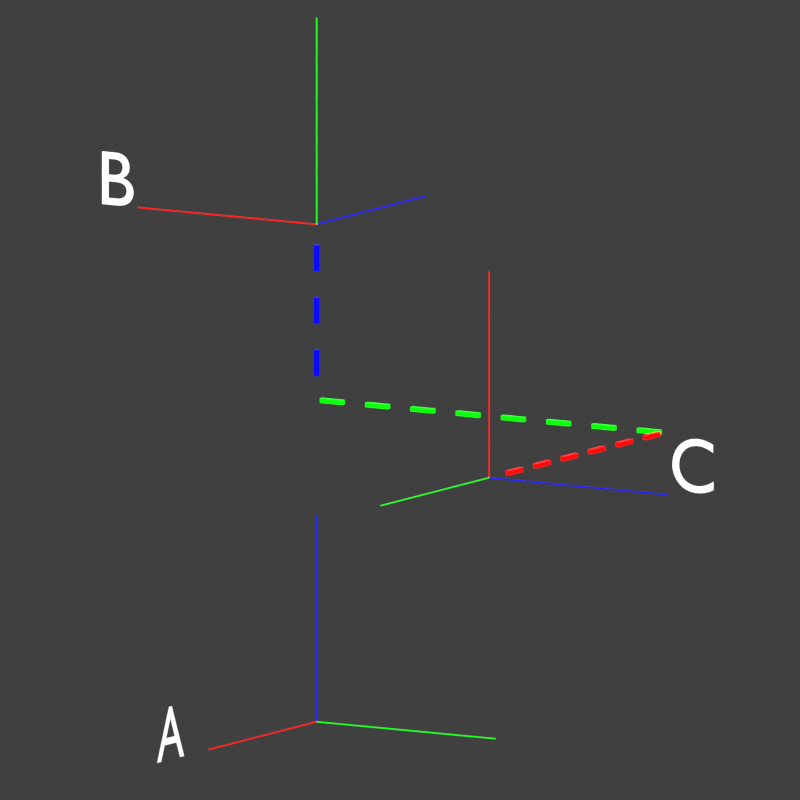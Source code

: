 # Source: Frames.blend  (saved by Blender 3.2.14; exported with 4.5.12 LTS)
import bpy
from mathutils import Matrix  # noqa: F401  (used for matrix-valued properties, if any)

bpy.ops.wm.read_factory_settings(use_empty=True)
scene = bpy.context.scene
scene.name = 'Scene'

# ---- collections
col_collection = bpy.data.collections.new('Collection'); scene.collection.children.link(col_collection)

# ---- materials (node trees are filled in below, after node groups)
mat_x = bpy.data.materials.new('X')
mat_x.use_transparent_shadow = False
mat_x.line_color = (1.0, 0.0, 0.0, 0.0)
mat_y = bpy.data.materials.new('Y')
mat_y.use_transparent_shadow = False
mat_y.line_color = (0.0, 1.0, 0.0, 0.0)
mat_z = bpy.data.materials.new('Z')
mat_z.use_transparent_shadow = False
mat_z.line_color = (0.0, 0.0, 1.0, 0.0)
mat_text = bpy.data.materials.new('Text')
mat_text.use_transparent_shadow = False

# ---- material node trees
mat_x.use_nodes = True; mat_x.node_tree.nodes.clear()
_N = mat_x.node_tree.nodes; _L = mat_x.node_tree.links
n0 = _N.new('ShaderNodeBsdfPrincipled'); n0.name = 'Principled BSDF'; n0.location = (10, 300)
n0.distribution = 'GGX'
n0.subsurface_method = 'RANDOM_WALK_SKIN'
n0.inputs[0].default_value = (1.0, 0.0, 0.0, 1.0)
n0.inputs[3].default_value = 1.45
n0.inputs[27].default_value = (1.0, 0.0, 0.0, 1.0)
n0.inputs[28].default_value = 1.0
n1 = _N.new('ShaderNodeOutputMaterial'); n1.name = 'Material Output'; n1.location = (300, 300)
_L.new(n0.outputs[0], n1.inputs[0])
n1.is_active_output = True
mat_y.use_nodes = True; mat_y.node_tree.nodes.clear()
_N = mat_y.node_tree.nodes; _L = mat_y.node_tree.links
n0 = _N.new('ShaderNodeBsdfPrincipled'); n0.name = 'Principled BSDF'; n0.location = (10, 300)
n0.distribution = 'GGX'
n0.subsurface_method = 'RANDOM_WALK_SKIN'
n0.inputs[0].default_value = (0.0, 1.0, 0.0, 1.0)
n0.inputs[3].default_value = 1.45
n0.inputs[27].default_value = (0.0, 1.0, 0.0, 1.0)
n0.inputs[28].default_value = 1.0
n1 = _N.new('ShaderNodeOutputMaterial'); n1.name = 'Material Output'; n1.location = (300, 300)
_L.new(n0.outputs[0], n1.inputs[0])
n1.is_active_output = True
mat_z.use_nodes = True; mat_z.node_tree.nodes.clear()
_N = mat_z.node_tree.nodes; _L = mat_z.node_tree.links
n0 = _N.new('ShaderNodeBsdfPrincipled'); n0.name = 'Principled BSDF'; n0.location = (10, 300)
n0.distribution = 'GGX'
n0.subsurface_method = 'RANDOM_WALK_SKIN'
n0.inputs[0].default_value = (0.0, 0.0, 1.0, 1.0)
n0.inputs[3].default_value = 1.45
n0.inputs[27].default_value = (0.0, 0.0, 1.0, 1.0)
n0.inputs[28].default_value = 1.0
n1 = _N.new('ShaderNodeOutputMaterial'); n1.name = 'Material Output'; n1.location = (300, 300)
_L.new(n0.outputs[0], n1.inputs[0])
n1.is_active_output = True
mat_text.use_nodes = True; mat_text.node_tree.nodes.clear()
_N = mat_text.node_tree.nodes; _L = mat_text.node_tree.links
n0 = _N.new('ShaderNodeBsdfPrincipled'); n0.name = 'Principled BSDF'; n0.location = (10, 300)
n0.distribution = 'GGX'
n0.subsurface_method = 'RANDOM_WALK_SKIN'
n0.inputs[3].default_value = 1.45
n0.inputs[28].default_value = 1.0
n1 = _N.new('ShaderNodeOutputMaterial'); n1.name = 'Material Output'; n1.location = (300, 300)
_L.new(n0.outputs[0], n1.inputs[0])
n1.is_active_output = True

# ---- world
world_world = bpy.data.worlds.new('World'); scene.world = world_world
world_world.use_nodes = True; world_world.node_tree.nodes.clear()
_N = world_world.node_tree.nodes; _L = world_world.node_tree.links
n0 = _N.new('ShaderNodeOutputWorld'); n0.name = 'World Output'; n0.location = (300, 300)
n1 = _N.new('ShaderNodeBackground'); n1.name = 'Background'; n1.location = (10, 300)
n1.inputs[0].default_value = (0.05088, 0.05088, 0.05088, 1.0)
_L.new(n1.outputs[0], n0.inputs[0])
n0.is_active_output = True
world_world.color = (0.05088, 0.05088, 0.05088)
world_world.use_sun_shadow = False
world_world.sun_shadow_jitter_overblur = 0.0

# ---- cameras
cam_camera_001 = bpy.data.cameras.new('Camera.001')
cam_camera_001.type = 'ORTHO'
cam_camera_001.ortho_scale = 1.2
cam_camera_001.show_safe_areas = True

# ---- lights
light_light = bpy.data.lights.new('Light', 'POINT')
light_light.transmission_factor = 0.0
light_light.energy = 1000.0
light_light.shadow_soft_size = 0.1
light_light.shadow_maximum_resolution = 0.006
light_light.use_absolute_resolution = True
light_sun = bpy.data.lights.new('Sun', 'SUN')
light_sun.transmission_factor = 0.0
light_sun.energy = 1.0
light_sun.shadow_soft_size = 0.125

# ---- meshes
me_cylinder_001 = bpy.data.meshes.new('Cylinder.001')
me_cylinder_001.from_pydata([(0.0, 0.5428, 1.431e-06), (0.0, 0.5428, 2.0), (0.4701, -0.2714, 1.431e-06), (0.4701, -0.2714, 2.0), (-0.4701, -0.2714, 1.431e-06), (-0.4701, -0.2714, 2.0), (0.0005416, 0.5428, 6.229e-06), (162.4, 0.5429, 6.229e-06), (0.0005416, -0.2714, -0.005784), (162.4, -0.2714, -0.005784), (0.0005416, -0.2714, 0.005797), (162.4, -0.2714, 0.005797), (0.0, -0.0001162, 0.006686), (0.0, -162.4, 0.006686), (0.4701, -0.0001161, -0.003343), (0.4701, -162.4, -0.003343), (-0.4701, -0.0001161, -0.003343), (-0.4701, -162.4, -0.003343)], [], [(0, 1, 3, 2), (2, 3, 5, 4), (3, 1, 5), (4, 5, 1, 0), (0, 2, 4), (6, 7, 9, 8), (8, 9, 11, 10), (9, 7, 11), (10, 11, 7, 6), (6, 8, 10), (12, 13, 15, 14), (14, 15, 17, 16), (15, 13, 17), (16, 17, 13, 12), (12, 14, 16)])
me_cylinder_001.polygons.foreach_set('material_index', [2, 2, 2, 2, 0, 1, 1, 1, 1, 0, 0, 0, 0, 0, 0])
_uv = me_cylinder_001.uv_layers.new(name='UVMap')
_uv.uv.foreach_set('vector', [1.0, 0.5, 1.0, 1.0, 0.6667, 1.0, 0.6667, 0.5, 0.6667, 0.5, 0.6667, 1.0, 0.3333, 1.0, 0.3333, 0.5, 0.4578, 0.13, 0.25, 0.49, 0.04215, 0.13, 0.3333, 0.5, 0.3333, 1.0, -5.96e-08, 1.0, -5.96e-08, 0.5, 0.75, 0.49, 0.9578, 0.13, 0.5422, 0.13, 1.0, 0.5, 1.0, 1.0, 0.6667, 1.0, 0.6667, 0.5, 0.6667, 0.5, 0.6667, 1.0, 0.3333, 1.0, 0.3333, 0.5, 0.4578, 0.13, 0.25, 0.49, 0.04215, 0.13, 0.3333, 0.5, 0.3333, 1.0, -5.96e-08, 1.0, -5.96e-08, 0.5, 0.75, 0.49, 0.9578, 0.13, 0.5422, 0.13, 1.0, 0.5, 1.0, 1.0, 0.6667, 1.0, 0.6667, 0.5, 0.6667, 0.5, 0.6667, 1.0, 0.3333, 1.0, 0.3333, 0.5, 0.4578, 0.13, 0.25, 0.49, 0.04215, 0.13, 0.3333, 0.5, 0.3333, 1.0, -5.96e-08, 1.0, -5.96e-08, 0.5, 0.75, 0.49, 0.9578, 0.13, 0.5422, 0.13])
me_cylinder_001.materials.append(mat_x)
me_cylinder_001.materials.append(mat_y)
me_cylinder_001.materials.append(mat_z)
me_cylinder_001.update()
me_cylinder_002 = bpy.data.meshes.new('Cylinder.002')
me_cylinder_002.from_pydata([(0.0, 0.5428, 1.431e-06), (0.0, 0.5428, 2.0), (0.4701, -0.2714, 1.431e-06), (0.4701, -0.2714, 2.0), (-0.4701, -0.2714, 1.431e-06), (-0.4701, -0.2714, 2.0), (0.0005416, 0.5428, 6.229e-06), (162.4, 0.5429, 6.229e-06), (0.0005416, -0.2714, -0.005784), (162.4, -0.2714, -0.005784), (0.0005416, -0.2714, 0.005797), (162.4, -0.2714, 0.005797), (0.0, -0.0001162, 0.006686), (0.0, -162.4, 0.006686), (0.4701, -0.0001161, -0.003343), (0.4701, -162.4, -0.003343), (-0.4701, -0.0001161, -0.003343), (-0.4701, -162.4, -0.003343)], [], [(0, 1, 3, 2), (2, 3, 5, 4), (3, 1, 5), (4, 5, 1, 0), (0, 2, 4), (6, 7, 9, 8), (8, 9, 11, 10), (9, 7, 11), (10, 11, 7, 6), (6, 8, 10), (12, 13, 15, 14), (14, 15, 17, 16), (15, 13, 17), (16, 17, 13, 12), (12, 14, 16)])
me_cylinder_002.polygons.foreach_set('material_index', [2, 2, 2, 2, 0, 1, 1, 1, 1, 0, 0, 0, 0, 0, 0])
_uv = me_cylinder_002.uv_layers.new(name='UVMap')
_uv.uv.foreach_set('vector', [1.0, 0.5, 1.0, 1.0, 0.6667, 1.0, 0.6667, 0.5, 0.6667, 0.5, 0.6667, 1.0, 0.3333, 1.0, 0.3333, 0.5, 0.4578, 0.13, 0.25, 0.49, 0.04215, 0.13, 0.3333, 0.5, 0.3333, 1.0, -5.96e-08, 1.0, -5.96e-08, 0.5, 0.75, 0.49, 0.9578, 0.13, 0.5422, 0.13, 1.0, 0.5, 1.0, 1.0, 0.6667, 1.0, 0.6667, 0.5, 0.6667, 0.5, 0.6667, 1.0, 0.3333, 1.0, 0.3333, 0.5, 0.4578, 0.13, 0.25, 0.49, 0.04215, 0.13, 0.3333, 0.5, 0.3333, 1.0, -5.96e-08, 1.0, -5.96e-08, 0.5, 0.75, 0.49, 0.9578, 0.13, 0.5422, 0.13, 1.0, 0.5, 1.0, 1.0, 0.6667, 1.0, 0.6667, 0.5, 0.6667, 0.5, 0.6667, 1.0, 0.3333, 1.0, 0.3333, 0.5, 0.4578, 0.13, 0.25, 0.49, 0.04215, 0.13, 0.3333, 0.5, 0.3333, 1.0, -5.96e-08, 1.0, -5.96e-08, 0.5, 0.75, 0.49, 0.9578, 0.13, 0.5422, 0.13])
me_cylinder_002.materials.append(mat_x)
me_cylinder_002.materials.append(mat_y)
me_cylinder_002.materials.append(mat_z)
me_cylinder_002.update()
me_cylinder_003 = bpy.data.meshes.new('Cylinder.003')
me_cylinder_003.from_pydata([(0.0, 0.5428, 1.431e-06), (0.0, 0.5428, 2.0), (0.4701, -0.2714, 1.431e-06), (0.4701, -0.2714, 2.0), (-0.4701, -0.2714, 1.431e-06), (-0.4701, -0.2714, 2.0), (0.0005416, 0.5428, 6.229e-06), (162.4, 0.5429, 6.229e-06), (0.0005416, -0.2714, -0.005784), (162.4, -0.2714, -0.005784), (0.0005416, -0.2714, 0.005797), (162.4, -0.2714, 0.005797), (0.0, -0.0001162, 0.006686), (0.0, -162.4, 0.006686), (0.4701, -0.0001161, -0.003343), (0.4701, -162.4, -0.003343), (-0.4701, -0.0001161, -0.003343), (-0.4701, -162.4, -0.003343)], [], [(0, 1, 3, 2), (2, 3, 5, 4), (3, 1, 5), (4, 5, 1, 0), (0, 2, 4), (6, 7, 9, 8), (8, 9, 11, 10), (9, 7, 11), (10, 11, 7, 6), (6, 8, 10), (12, 13, 15, 14), (14, 15, 17, 16), (15, 13, 17), (16, 17, 13, 12), (12, 14, 16)])
me_cylinder_003.polygons.foreach_set('material_index', [2, 2, 2, 2, 0, 1, 1, 1, 1, 0, 0, 0, 0, 0, 0])
_uv = me_cylinder_003.uv_layers.new(name='UVMap')
_uv.uv.foreach_set('vector', [1.0, 0.5, 1.0, 1.0, 0.6667, 1.0, 0.6667, 0.5, 0.6667, 0.5, 0.6667, 1.0, 0.3333, 1.0, 0.3333, 0.5, 0.4578, 0.13, 0.25, 0.49, 0.04215, 0.13, 0.3333, 0.5, 0.3333, 1.0, -5.96e-08, 1.0, -5.96e-08, 0.5, 0.75, 0.49, 0.9578, 0.13, 0.5422, 0.13, 1.0, 0.5, 1.0, 1.0, 0.6667, 1.0, 0.6667, 0.5, 0.6667, 0.5, 0.6667, 1.0, 0.3333, 1.0, 0.3333, 0.5, 0.4578, 0.13, 0.25, 0.49, 0.04215, 0.13, 0.3333, 0.5, 0.3333, 1.0, -5.96e-08, 1.0, -5.96e-08, 0.5, 0.75, 0.49, 0.9578, 0.13, 0.5422, 0.13, 1.0, 0.5, 1.0, 1.0, 0.6667, 1.0, 0.6667, 0.5, 0.6667, 0.5, 0.6667, 1.0, 0.3333, 1.0, 0.3333, 0.5, 0.4578, 0.13, 0.25, 0.49, 0.04215, 0.13, 0.3333, 0.5, 0.3333, 1.0, -5.96e-08, 1.0, -5.96e-08, 0.5, 0.75, 0.49, 0.9578, 0.13, 0.5422, 0.13])
me_cylinder_003.materials.append(mat_x)
me_cylinder_003.materials.append(mat_y)
me_cylinder_003.materials.append(mat_z)
me_cylinder_003.update()
me_cube = bpy.data.meshes.new('Cube')
me_cube.from_pydata([(-0.003452, -0.003452, -0.01985), (-0.003452, -0.003452, 0.01985), (-0.003452, 0.003452, -0.01985), (-0.003452, 0.003452, 0.01985), (0.003452, -0.003452, -0.01985), (0.003452, -0.003452, 0.01985), (0.003452, 0.003452, -0.01985), (0.003452, 0.003452, 0.01985)], [], [(0, 1, 3, 2), (2, 3, 7, 6), (6, 7, 5, 4), (4, 5, 1, 0), (2, 6, 4, 0), (7, 3, 1, 5)])
_uv = me_cube.uv_layers.new(name='UVMap')
_uv.uv.foreach_set('vector', [0.375, 0.0, 0.625, 0.0, 0.625, 0.25, 0.375, 0.25, 0.375, 0.25, 0.625, 0.25, 0.625, 0.5, 0.375, 0.5, 0.375, 0.5, 0.625, 0.5, 0.625, 0.75, 0.375, 0.75, 0.375, 0.75, 0.625, 0.75, 0.625, 1.0, 0.375, 1.0, 0.125, 0.5, 0.375, 0.5, 0.375, 0.75, 0.125, 0.75, 0.625, 0.5, 0.875, 0.5, 0.875, 0.75, 0.625, 0.75])
me_cube.materials.append(mat_z)
me_cube.update()
me_cube_007 = bpy.data.meshes.new('Cube.007')
me_cube_007.from_pydata([(-0.003452, -0.003452, -0.01985), (-0.003452, -0.003452, 0.01985), (-0.003452, 0.003452, -0.01985), (-0.003452, 0.003452, 0.01985), (0.003452, -0.003452, -0.01985), (0.003452, -0.003452, 0.01985), (0.003452, 0.003452, -0.01985), (0.003452, 0.003452, 0.01985)], [], [(0, 1, 3, 2), (2, 3, 7, 6), (6, 7, 5, 4), (4, 5, 1, 0), (2, 6, 4, 0), (7, 3, 1, 5)])
_uv = me_cube_007.uv_layers.new(name='UVMap')
_uv.uv.foreach_set('vector', [0.375, 0.0, 0.625, 0.0, 0.625, 0.25, 0.375, 0.25, 0.375, 0.25, 0.625, 0.25, 0.625, 0.5, 0.375, 0.5, 0.375, 0.5, 0.625, 0.5, 0.625, 0.75, 0.375, 0.75, 0.375, 0.75, 0.625, 0.75, 0.625, 1.0, 0.375, 1.0, 0.125, 0.5, 0.375, 0.5, 0.375, 0.75, 0.125, 0.75, 0.625, 0.5, 0.875, 0.5, 0.875, 0.75, 0.625, 0.75])
me_cube_007.materials.append(mat_y)
me_cube_007.update()
me_cube_008 = bpy.data.meshes.new('Cube.008')
me_cube_008.from_pydata([(-0.003452, -0.003452, -0.01985), (-0.003452, -0.003452, 0.01985), (-0.003452, 0.003452, -0.01985), (-0.003452, 0.003452, 0.01985), (0.003452, -0.003452, -0.01985), (0.003452, -0.003452, 0.01985), (0.003452, 0.003452, -0.01985), (0.003452, 0.003452, 0.01985)], [], [(0, 1, 3, 2), (2, 3, 7, 6), (6, 7, 5, 4), (4, 5, 1, 0), (2, 6, 4, 0), (7, 3, 1, 5)])
_uv = me_cube_008.uv_layers.new(name='UVMap')
_uv.uv.foreach_set('vector', [0.375, 0.0, 0.625, 0.0, 0.625, 0.25, 0.375, 0.25, 0.375, 0.25, 0.625, 0.25, 0.625, 0.5, 0.375, 0.5, 0.375, 0.5, 0.625, 0.5, 0.625, 0.75, 0.375, 0.75, 0.375, 0.75, 0.625, 0.75, 0.625, 1.0, 0.375, 1.0, 0.125, 0.5, 0.375, 0.5, 0.375, 0.75, 0.125, 0.75, 0.625, 0.5, 0.875, 0.5, 0.875, 0.75, 0.625, 0.75])
me_cube_008.materials.append(mat_x)
me_cube_008.update()

# ---- curves / text
txt_text = bpy.data.curves.new('Text', 'FONT')
txt_text.dimensions = '2D'
txt_text.body = 'A'
txt_text.materials.append(mat_text)
txt_text_001 = bpy.data.curves.new('Text.001', 'FONT')
txt_text_001.dimensions = '2D'
txt_text_001.body = 'B'
txt_text_001.materials.append(mat_text)
txt_text_002 = bpy.data.curves.new('Text.002', 'FONT')
txt_text_002.dimensions = '2D'
txt_text_002.body = 'C'
txt_text_002.materials.append(mat_text)

# ---- objects
ob_light = bpy.data.objects.new('Light', light_light)
ob_camera = bpy.data.objects.new('Camera', cam_camera_001)
ob_sun = bpy.data.objects.new('Sun', light_sun)
ob_cylinder_014 = bpy.data.objects.new('Cylinder.014', me_cylinder_001)
ob_cylinder_001 = bpy.data.objects.new('Cylinder.001', me_cylinder_002)
ob_cylinder_002 = bpy.data.objects.new('Cylinder.002', me_cylinder_003)
ob_cube = bpy.data.objects.new('Cube', me_cube)
ob_cube_001 = bpy.data.objects.new('Cube.001', me_cube_007)
ob_cube_002 = bpy.data.objects.new('Cube.002', me_cube_008)
ob_text = bpy.data.objects.new('Text', txt_text)
ob_text_001 = bpy.data.objects.new('Text.001', txt_text_001)
ob_text_002 = bpy.data.objects.new('Text.002', txt_text_002)

# ---- transforms, parenting, visibility, modifiers, constraints
ob_light.location = (4.076, 1.005, 5.904)
ob_light.rotation_euler = (0.6503, 0.05522, 1.866)
ob_light.lock_rotations_4d = False
ob_light.empty_display_type = 'ARROWS'
ob_light.color = (0.0, 0.0, 0.0, 0.0)
ob_light.lineart.crease_threshold = 0.0
ob_camera.location = (1.92, 1.308, 0.8554)
ob_camera.rotation_euler = (1.414, -1.06e-06, 2.115)
ob_sun.location = (-9.808, -2.809, 11.45)
ob_sun.rotation_euler = (0.698, -0.3013, -0.4318)
ob_cylinder_014.location = (0.0, 0.0, 0.0)
ob_cylinder_014.rotation_euler = (0.0, -0.0, 1.571)
ob_cylinder_014.scale = (0.001931, 0.001931, 0.1567)
ob_cylinder_001.location = (0.0, 0.0, 0.7555)
ob_cylinder_001.rotation_euler = (0.0, -1.571, 0.0)
ob_cylinder_001.scale = (0.001931, 0.001931, 0.1567)
ob_cylinder_002.location = (0.481, 0.5934, 0.4843)
ob_cylinder_002.rotation_euler = (-1.571, 0.0, 0.0)
ob_cylinder_002.scale = (0.001931, 0.001931, 0.1567)
ob_cube.location = (1.072e-08, 0.0, 0.7041)
_m = ob_cube.modifiers.new('Array', 'ARRAY')
_m.fit_type = 'FIT_LENGTH'
_m.count = 1
_m.fit_length = 0.2197
_m.relative_offset_displace = (0.0, 0.0, -2.0)
ob_cube_001.location = (1.072e-08, 0.02747, 0.4888)
ob_cube_001.rotation_euler = (1.571, 1.397e-08, 1.024e-08)
_m = ob_cube_001.modifiers.new('Array', 'ARRAY')
_m.fit_type = 'FIT_LENGTH'
_m.count = 1
_m.fit_length = 0.5659
_m.relative_offset_displace = (0.0, 0.0, -2.0)
ob_cube_002.location = (0.03546, 0.6088, 0.4888)
ob_cube_002.rotation_euler = (1.571, -0.0, -1.571)
_m = ob_cube_002.modifiers.new('Array', 'ARRAY')
_m.fit_type = 'FIT_LENGTH'
_m.count = 1
_m.fit_length = 0.4456
_m.relative_offset_displace = (0.0, 0.0, -2.0)
ob_text.location = (0.4623, 0.0, 0.0)
ob_text.rotation_euler = (1.571, -3.258e-07, 3.142)
ob_text.scale = (0.1174, 0.1174, 0.1174)
ob_text_001.location = (-1.611e-05, -0.385, 0.7555)
ob_text_001.rotation_euler = (1.571, -3.258e-07, 1.571)
ob_text_001.scale = (0.1174, 0.1174, 0.1174)
ob_text_002.location = (0.4809, 0.909, 0.4918)
ob_text_002.rotation_euler = (1.571, -3.258e-07, 1.571)
ob_text_002.scale = (0.1174, 0.1174, 0.1174)

# ---- collection membership
col_collection.objects.link(ob_light)
col_collection.objects.link(ob_camera)
col_collection.objects.link(ob_sun)
col_collection.objects.link(ob_cylinder_014)
col_collection.objects.link(ob_cylinder_001)
col_collection.objects.link(ob_cylinder_002)
col_collection.objects.link(ob_cube)
col_collection.objects.link(ob_cube_001)
col_collection.objects.link(ob_cube_002)
col_collection.objects.link(ob_text)
col_collection.objects.link(ob_text_001)
col_collection.objects.link(ob_text_002)

# ---- scene / render settings (as saved in the file)
scene.camera = ob_camera
scene.frame_start = 0; scene.frame_end = 300; scene.frame_set(119)
scene.render.engine = 'BLENDER_EEVEE_NEXT'
scene.render.image_settings.color_depth = '16'
scene.render.resolution_x = 1024
scene.render.resolution_y = 1024
scene.render.film_transparent = True
scene.render.use_freestyle = True
scene.cycles.sampling_pattern = 'TABULATED_SOBOL'
scene.cycles.use_light_tree = False
scene.view_settings.view_transform = 'Standard'
bpy.context.view_layer.update()
